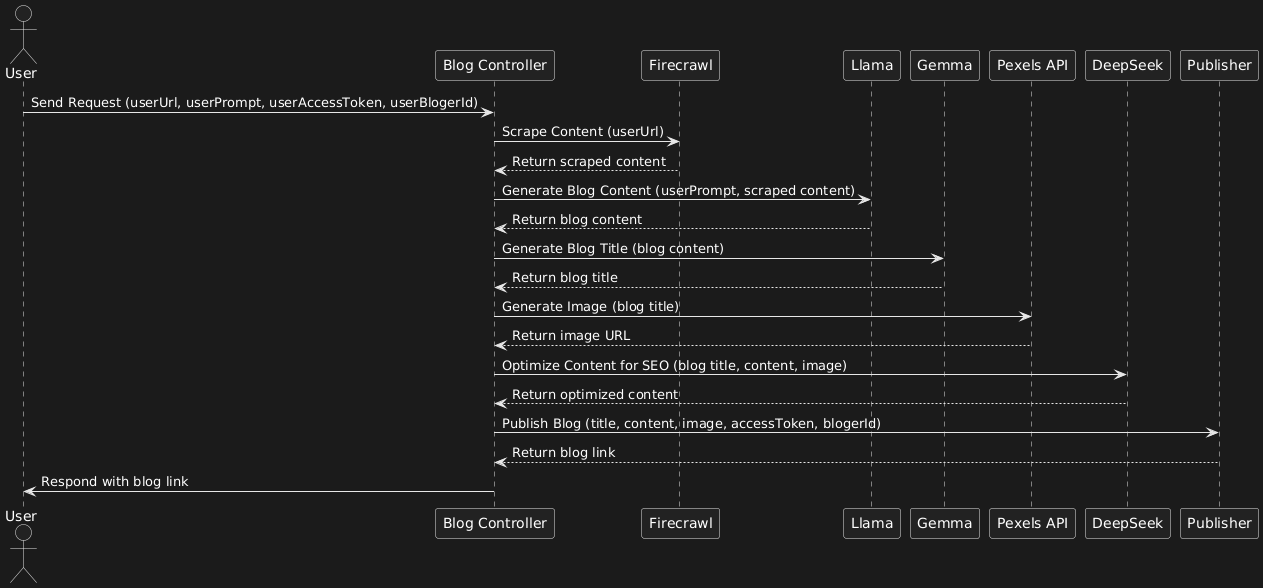

The diagram above was rendered by PlantUML. Its source (embedded in the PNG):
@startuml
actor User
participant "Blog Controller" as BC
participant "Firecrawl" as FC
participant "Llama" as LM
participant "Gemma" as GM
participant "Pexels API" as PXL
participant "DeepSeek" as DS
participant "Publisher" as PB

User -> BC: Send Request (userUrl, userPrompt, userAccessToken, userBlogerId)
BC -> FC: Scrape Content (userUrl)
FC --> BC: Return scraped content

BC -> LM: Generate Blog Content (userPrompt, scraped content)
LM --> BC: Return blog content

BC -> GM: Generate Blog Title (blog content)
GM --> BC: Return blog title

BC -> PXL: Generate Image (blog title)
PXL --> BC: Return image URL

BC -> DS: Optimize Content for SEO (blog title, content, image)
DS --> BC: Return optimized content

BC -> PB: Publish Blog (title, content, image, accessToken, blogerId)
PB --> BC: Return blog link

BC -> User: Respond with blog link
@enduml